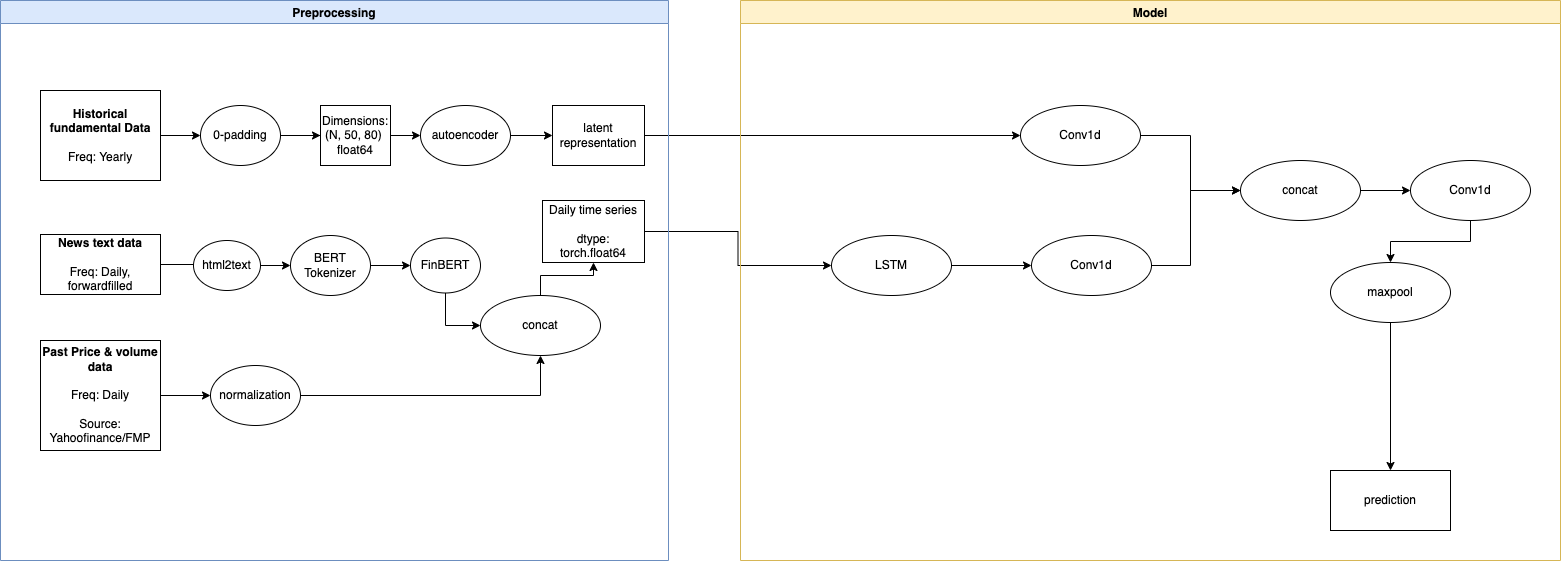

The diagram above was exported from draw.io. Its source (the exported page's mxGraphModel, read from the mxfile embedded in the PNG):
<mxGraphModel dx="1379" dy="712" grid="1" gridSize="10" guides="1" tooltips="1" connect="1" arrows="1" fold="1" page="1" pageScale="1" pageWidth="850" pageHeight="1100" math="0" shadow="0">
  <root>
    <mxCell id="0" />
    <mxCell id="1" parent="0" />
    <mxCell id="85didcNxIVd2ZYdAyxNC-13" value="" style="edgeStyle=orthogonalEdgeStyle;rounded=0;orthogonalLoop=1;jettySize=auto;html=1;" parent="1" source="85didcNxIVd2ZYdAyxNC-1" target="85didcNxIVd2ZYdAyxNC-12" edge="1">
      <mxGeometry relative="1" as="geometry" />
    </mxCell>
    <mxCell id="85didcNxIVd2ZYdAyxNC-1" value="&lt;b&gt;Past Price &amp;amp; volume data&lt;br&gt;&lt;/b&gt;&lt;br&gt;Freq: Daily&lt;br&gt;&lt;br&gt;Source: Yahoofinance/FMP" style="rounded=0;whiteSpace=wrap;html=1;" parent="1" vertex="1">
      <mxGeometry x="70" y="440" width="120" height="110" as="geometry" />
    </mxCell>
    <mxCell id="85didcNxIVd2ZYdAyxNC-24" value="" style="edgeStyle=orthogonalEdgeStyle;rounded=0;orthogonalLoop=1;jettySize=auto;html=1;" parent="1" source="85didcNxIVd2ZYdAyxNC-2" target="85didcNxIVd2ZYdAyxNC-23" edge="1">
      <mxGeometry relative="1" as="geometry" />
    </mxCell>
    <mxCell id="85didcNxIVd2ZYdAyxNC-2" value="&lt;b&gt;Historical fundamental Data&lt;/b&gt;&lt;br&gt;&lt;br&gt;Freq: Yearly" style="rounded=0;whiteSpace=wrap;html=1;" parent="1" vertex="1">
      <mxGeometry x="70" y="190" width="120" height="90" as="geometry" />
    </mxCell>
    <mxCell id="85didcNxIVd2ZYdAyxNC-5" value="" style="edgeStyle=orthogonalEdgeStyle;rounded=0;orthogonalLoop=1;jettySize=auto;html=1;" parent="1" source="85didcNxIVd2ZYdAyxNC-3" edge="1">
      <mxGeometry relative="1" as="geometry">
        <mxPoint x="270" y="370" as="targetPoint" />
      </mxGeometry>
    </mxCell>
    <mxCell id="85didcNxIVd2ZYdAyxNC-3" value="&lt;b&gt;News text data&lt;/b&gt;&lt;br&gt;&lt;br&gt;Freq: Daily, forwardfilled" style="rounded=0;whiteSpace=wrap;html=1;" parent="1" vertex="1">
      <mxGeometry x="70" y="334" width="120" height="60" as="geometry" />
    </mxCell>
    <mxCell id="85didcNxIVd2ZYdAyxNC-9" value="" style="edgeStyle=orthogonalEdgeStyle;rounded=0;orthogonalLoop=1;jettySize=auto;html=1;" parent="1" source="85didcNxIVd2ZYdAyxNC-6" target="85didcNxIVd2ZYdAyxNC-8" edge="1">
      <mxGeometry relative="1" as="geometry" />
    </mxCell>
    <mxCell id="85didcNxIVd2ZYdAyxNC-6" value="html2text" style="ellipse;whiteSpace=wrap;html=1;rounded=0;" parent="1" vertex="1">
      <mxGeometry x="223" y="340" width="67" height="50" as="geometry" />
    </mxCell>
    <mxCell id="85didcNxIVd2ZYdAyxNC-15" value="" style="edgeStyle=orthogonalEdgeStyle;rounded=0;orthogonalLoop=1;jettySize=auto;html=1;entryX=0.5;entryY=1;entryDx=0;entryDy=0;" parent="1" source="85didcNxIVd2ZYdAyxNC-12" target="85didcNxIVd2ZYdAyxNC-17" edge="1">
      <mxGeometry relative="1" as="geometry" />
    </mxCell>
    <mxCell id="85didcNxIVd2ZYdAyxNC-12" value="normalization" style="ellipse;whiteSpace=wrap;html=1;rounded=0;" parent="1" vertex="1">
      <mxGeometry x="240" y="465" width="90" height="60" as="geometry" />
    </mxCell>
    <mxCell id="85didcNxIVd2ZYdAyxNC-30" value="" style="edgeStyle=orthogonalEdgeStyle;rounded=0;orthogonalLoop=1;jettySize=auto;html=1;" parent="1" source="85didcNxIVd2ZYdAyxNC-21" target="85didcNxIVd2ZYdAyxNC-29" edge="1">
      <mxGeometry relative="1" as="geometry" />
    </mxCell>
    <mxCell id="85didcNxIVd2ZYdAyxNC-34" value="" style="edgeStyle=orthogonalEdgeStyle;rounded=0;orthogonalLoop=1;jettySize=auto;html=1;" parent="1" source="85didcNxIVd2ZYdAyxNC-25" target="85didcNxIVd2ZYdAyxNC-33" edge="1">
      <mxGeometry relative="1" as="geometry" />
    </mxCell>
    <mxCell id="85didcNxIVd2ZYdAyxNC-32" value="" style="edgeStyle=orthogonalEdgeStyle;rounded=0;orthogonalLoop=1;jettySize=auto;html=1;" parent="1" source="85didcNxIVd2ZYdAyxNC-29" target="85didcNxIVd2ZYdAyxNC-31" edge="1">
      <mxGeometry relative="1" as="geometry" />
    </mxCell>
    <mxCell id="85didcNxIVd2ZYdAyxNC-29" value="LSTM" style="ellipse;whiteSpace=wrap;html=1;rounded=0;" parent="1" vertex="1">
      <mxGeometry x="861" y="335" width="120" height="60" as="geometry" />
    </mxCell>
    <mxCell id="85didcNxIVd2ZYdAyxNC-38" value="" style="edgeStyle=orthogonalEdgeStyle;rounded=0;orthogonalLoop=1;jettySize=auto;html=1;entryX=0;entryY=0.5;entryDx=0;entryDy=0;" parent="1" source="85didcNxIVd2ZYdAyxNC-31" target="85didcNxIVd2ZYdAyxNC-35" edge="1">
      <mxGeometry relative="1" as="geometry">
        <mxPoint x="1310" y="290" as="targetPoint" />
        <Array as="points">
          <mxPoint x="1220" y="365" />
          <mxPoint x="1220" y="290" />
        </Array>
      </mxGeometry>
    </mxCell>
    <mxCell id="85didcNxIVd2ZYdAyxNC-31" value="Conv1d" style="ellipse;whiteSpace=wrap;html=1;rounded=0;" parent="1" vertex="1">
      <mxGeometry x="1061" y="335" width="120" height="60" as="geometry" />
    </mxCell>
    <mxCell id="85didcNxIVd2ZYdAyxNC-36" value="" style="edgeStyle=orthogonalEdgeStyle;rounded=0;orthogonalLoop=1;jettySize=auto;html=1;" parent="1" source="85didcNxIVd2ZYdAyxNC-33" target="85didcNxIVd2ZYdAyxNC-35" edge="1">
      <mxGeometry relative="1" as="geometry" />
    </mxCell>
    <mxCell id="85didcNxIVd2ZYdAyxNC-33" value="Conv1d" style="ellipse;whiteSpace=wrap;html=1;rounded=0;" parent="1" vertex="1">
      <mxGeometry x="1050" y="205" width="120" height="60" as="geometry" />
    </mxCell>
    <mxCell id="85didcNxIVd2ZYdAyxNC-41" value="" style="edgeStyle=orthogonalEdgeStyle;rounded=0;orthogonalLoop=1;jettySize=auto;html=1;" parent="1" source="85didcNxIVd2ZYdAyxNC-35" target="85didcNxIVd2ZYdAyxNC-40" edge="1">
      <mxGeometry relative="1" as="geometry" />
    </mxCell>
    <mxCell id="85didcNxIVd2ZYdAyxNC-35" value="concat" style="ellipse;whiteSpace=wrap;html=1;rounded=0;" parent="1" vertex="1">
      <mxGeometry x="1270" y="260" width="120" height="60" as="geometry" />
    </mxCell>
    <mxCell id="85didcNxIVd2ZYdAyxNC-39" value="Preprocessing" style="swimlane;fillColor=#dae8fc;strokeColor=#6c8ebf;" parent="1" vertex="1">
      <mxGeometry x="30" y="100" width="668" height="560" as="geometry" />
    </mxCell>
    <mxCell id="85didcNxIVd2ZYdAyxNC-8" value="BERT Tokenizer" style="ellipse;whiteSpace=wrap;html=1;rounded=0;" parent="85didcNxIVd2ZYdAyxNC-39" vertex="1">
      <mxGeometry x="290" y="235" width="80" height="60" as="geometry" />
    </mxCell>
    <mxCell id="SlRXcpWh59kvIgN_GhmR-5" value="" style="edgeStyle=orthogonalEdgeStyle;rounded=0;orthogonalLoop=1;jettySize=auto;html=1;entryX=0;entryY=0.5;entryDx=0;entryDy=0;" edge="1" parent="85didcNxIVd2ZYdAyxNC-39" source="SlRXcpWh59kvIgN_GhmR-2" target="85didcNxIVd2ZYdAyxNC-17">
      <mxGeometry relative="1" as="geometry">
        <mxPoint x="580" y="290" as="targetPoint" />
      </mxGeometry>
    </mxCell>
    <mxCell id="SlRXcpWh59kvIgN_GhmR-2" value="FinBERT" style="ellipse;whiteSpace=wrap;html=1;rounded=0;" vertex="1" parent="85didcNxIVd2ZYdAyxNC-39">
      <mxGeometry x="410" y="237.5" width="70" height="55" as="geometry" />
    </mxCell>
    <mxCell id="SlRXcpWh59kvIgN_GhmR-3" value="" style="edgeStyle=orthogonalEdgeStyle;rounded=0;orthogonalLoop=1;jettySize=auto;html=1;" edge="1" parent="85didcNxIVd2ZYdAyxNC-39" source="85didcNxIVd2ZYdAyxNC-8" target="SlRXcpWh59kvIgN_GhmR-2">
      <mxGeometry relative="1" as="geometry" />
    </mxCell>
    <mxCell id="85didcNxIVd2ZYdAyxNC-17" value="concat" style="ellipse;whiteSpace=wrap;html=1;rounded=0;" parent="85didcNxIVd2ZYdAyxNC-39" vertex="1">
      <mxGeometry x="480" y="295" width="120" height="60" as="geometry" />
    </mxCell>
    <mxCell id="SlRXcpWh59kvIgN_GhmR-6" value="autoencoder" style="ellipse;whiteSpace=wrap;html=1;rounded=0;" vertex="1" parent="85didcNxIVd2ZYdAyxNC-39">
      <mxGeometry x="420" y="105" width="90" height="60" as="geometry" />
    </mxCell>
    <mxCell id="85didcNxIVd2ZYdAyxNC-25" value="latent representation" style="whiteSpace=wrap;html=1;rounded=0;" parent="85didcNxIVd2ZYdAyxNC-39" vertex="1">
      <mxGeometry x="552" y="105" width="92" height="60" as="geometry" />
    </mxCell>
    <mxCell id="85didcNxIVd2ZYdAyxNC-23" value="0-padding" style="ellipse;whiteSpace=wrap;html=1;rounded=0;" parent="85didcNxIVd2ZYdAyxNC-39" vertex="1">
      <mxGeometry x="200" y="105" width="80" height="60" as="geometry" />
    </mxCell>
    <mxCell id="SlRXcpWh59kvIgN_GhmR-7" value="" style="edgeStyle=orthogonalEdgeStyle;rounded=0;orthogonalLoop=1;jettySize=auto;html=1;" edge="1" parent="85didcNxIVd2ZYdAyxNC-39" source="85didcNxIVd2ZYdAyxNC-23" target="SlRXcpWh59kvIgN_GhmR-6">
      <mxGeometry relative="1" as="geometry" />
    </mxCell>
    <mxCell id="SlRXcpWh59kvIgN_GhmR-9" value="Dimensions:&lt;br&gt;(N, 50, 80)&amp;nbsp;&lt;br&gt;float64" style="whiteSpace=wrap;html=1;rounded=0;" vertex="1" parent="85didcNxIVd2ZYdAyxNC-39">
      <mxGeometry x="320" y="105" width="70" height="60" as="geometry" />
    </mxCell>
    <mxCell id="SlRXcpWh59kvIgN_GhmR-10" value="" style="edgeStyle=orthogonalEdgeStyle;rounded=0;orthogonalLoop=1;jettySize=auto;html=1;" edge="1" parent="85didcNxIVd2ZYdAyxNC-39" source="85didcNxIVd2ZYdAyxNC-23" target="SlRXcpWh59kvIgN_GhmR-9">
      <mxGeometry relative="1" as="geometry" />
    </mxCell>
    <mxCell id="SlRXcpWh59kvIgN_GhmR-12" value="" style="edgeStyle=orthogonalEdgeStyle;rounded=0;orthogonalLoop=1;jettySize=auto;html=1;entryX=0;entryY=0.5;entryDx=0;entryDy=0;" edge="1" parent="85didcNxIVd2ZYdAyxNC-39" source="SlRXcpWh59kvIgN_GhmR-6" target="85didcNxIVd2ZYdAyxNC-25">
      <mxGeometry relative="1" as="geometry">
        <mxPoint x="540" y="140" as="targetPoint" />
      </mxGeometry>
    </mxCell>
    <mxCell id="85didcNxIVd2ZYdAyxNC-21" value="Daily time series&lt;br&gt;&lt;br&gt;dtype: torch.float64" style="whiteSpace=wrap;html=1;rounded=0;" parent="85didcNxIVd2ZYdAyxNC-39" vertex="1">
      <mxGeometry x="542" y="200" width="102" height="62" as="geometry" />
    </mxCell>
    <mxCell id="85didcNxIVd2ZYdAyxNC-22" value="" style="edgeStyle=orthogonalEdgeStyle;rounded=0;orthogonalLoop=1;jettySize=auto;html=1;" parent="85didcNxIVd2ZYdAyxNC-39" source="85didcNxIVd2ZYdAyxNC-17" target="85didcNxIVd2ZYdAyxNC-21" edge="1">
      <mxGeometry relative="1" as="geometry" />
    </mxCell>
    <mxCell id="85didcNxIVd2ZYdAyxNC-43" value="" style="edgeStyle=orthogonalEdgeStyle;rounded=0;orthogonalLoop=1;jettySize=auto;html=1;" parent="1" source="85didcNxIVd2ZYdAyxNC-40" target="85didcNxIVd2ZYdAyxNC-42" edge="1">
      <mxGeometry relative="1" as="geometry" />
    </mxCell>
    <mxCell id="85didcNxIVd2ZYdAyxNC-40" value="Conv1d" style="ellipse;whiteSpace=wrap;html=1;rounded=0;" parent="1" vertex="1">
      <mxGeometry x="1440" y="260" width="120" height="60" as="geometry" />
    </mxCell>
    <mxCell id="85didcNxIVd2ZYdAyxNC-45" value="" style="edgeStyle=orthogonalEdgeStyle;rounded=0;orthogonalLoop=1;jettySize=auto;html=1;" parent="1" source="85didcNxIVd2ZYdAyxNC-42" edge="1">
      <mxGeometry relative="1" as="geometry">
        <mxPoint x="1420" y="570" as="targetPoint" />
      </mxGeometry>
    </mxCell>
    <mxCell id="85didcNxIVd2ZYdAyxNC-51" value="Model" style="swimlane;fillColor=#fff2cc;strokeColor=#d6b656;" parent="1" vertex="1">
      <mxGeometry x="770" y="100" width="820" height="560" as="geometry" />
    </mxCell>
    <mxCell id="85didcNxIVd2ZYdAyxNC-42" value="maxpool" style="ellipse;whiteSpace=wrap;html=1;rounded=0;" parent="85didcNxIVd2ZYdAyxNC-51" vertex="1">
      <mxGeometry x="590" y="262" width="120" height="60" as="geometry" />
    </mxCell>
    <mxCell id="85didcNxIVd2ZYdAyxNC-46" value="prediction" style="rounded=0;whiteSpace=wrap;html=1;" parent="85didcNxIVd2ZYdAyxNC-51" vertex="1">
      <mxGeometry x="590" y="470" width="120" height="60" as="geometry" />
    </mxCell>
  </root>
</mxGraphModel>